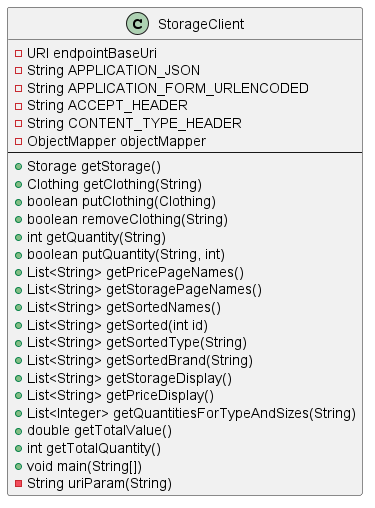

The diagram above was rendered by PlantUML. Its source (embedded in the PNG):
@startuml client

class StorageClient
{
    -URI endpointBaseUri
    -String APPLICATION_JSON
    -String APPLICATION_FORM_URLENCODED
    -String ACCEPT_HEADER
    -String CONTENT_TYPE_HEADER
    -ObjectMapper objectMapper
    --
    +Storage getStorage()
    +Clothing getClothing(String)
    +boolean putClothing(Clothing)
    +boolean removeClothing(String)
    +int getQuantity(String)
    +boolean putQuantity(String, int)
    +List<String> getPricePageNames()
    +List<String> getStoragePageNames()
    +List<String> getSortedNames()
    +List<String> getSorted(int id)
    +List<String> getSortedType(String)
    +List<String> getSortedBrand(String)
    +List<String> getStorageDisplay()
    +List<String> getPriceDisplay()
    +List<Integer> getQuantitiesForTypeAndSizes(String)
    +double getTotalValue()
    +int getTotalQuantity()
    +void main(String[])
    -String uriParam(String)
}

@enduml